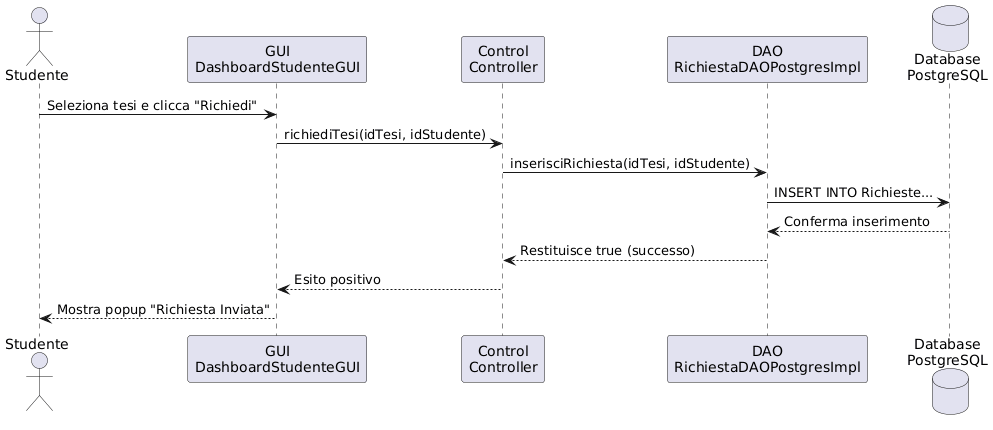

The diagram above was rendered by PlantUML. Its source (embedded in the PNG):
@startuml
actor Studente

participant "GUI\nDashboardStudenteGUI" as View
participant "Control\nController" as Controller
participant "DAO\nRichiestaDAOPostgresImpl" as DAO
database "Database\nPostgreSQL" as DB

Studente -> View: Seleziona tesi e clicca "Richiedi"
View -> Controller: richiediTesi(idTesi, idStudente)
Controller -> DAO: inserisciRichiesta(idTesi, idStudente)
DAO -> DB: INSERT INTO Richieste...

DB --> DAO: Conferma inserimento
DAO --> Controller: Restituisce true (successo)
Controller --> View: Esito positivo
View --> Studente: Mostra popup "Richiesta Inviata"
@enduml